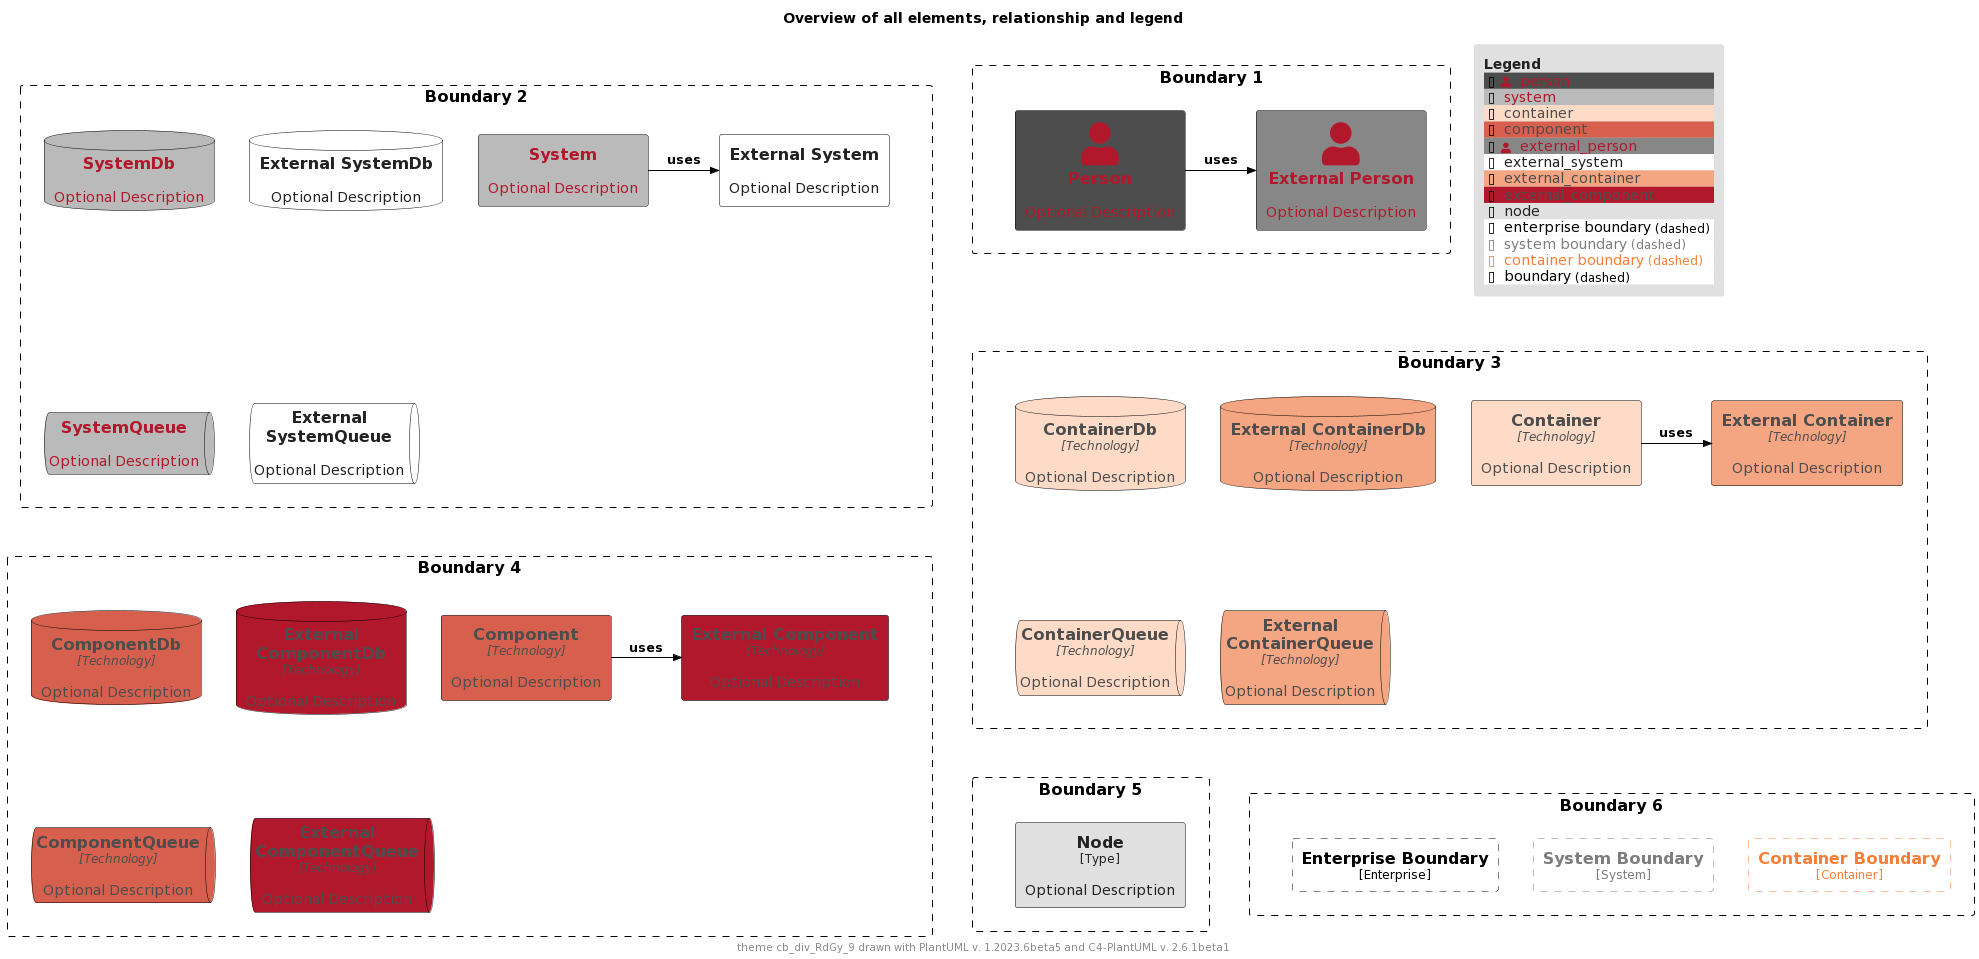

The diagram above was rendered by PlantUML. Its source (embedded in the PNG):
@startuml
'Theme: "puml-theme-cb_div_RdGy_9.puml"
'Theme colors
' Metadata
' Created: 2023-05-02 23:42:45.567817+00:00
!$COLOR_TEXT_FALLBACK_COLOR ?= "#000000"
!$COLOR_BORDER_COLOR="#000000"

' HEADER
!$DEFAULT_NORMAL_FONT_SIZE ?= 12
!$DEFAULT_SMALL_FONT_SIZE ?= 8

' stereotype and technology font size
!$STEREOTYPE_FONT_SIZE ?= $DEFAULT_NORMAL_FONT_SIZE
!$TECHN_FONT_SIZE ?= $DEFAULT_NORMAL_FONT_SIZE
!$ARROW_FONT_SIZE ?= $DEFAULT_NORMAL_FONT_SIZE

' (default) boundary related colors and style
!$BOUNDARY_COLOR ?= $COLOR_BORDER_COLOR
!$BOUNDARY_BG_COLOR ?= "solid"
!$BOUNDARY_BORDER_STYLE ?= "dashed"

' THEME COLORS
!$THEME = "cb_div_RdGy_9"

!function $textcolor($bgColor)
!if $bgColor == $COLOR_INDEX_0 || $bgColor == $COLOR_INDEX_1 || $bgColor == $COLOR_INDEX_2 || $bgColor == $COLOR_INDEX_3
!return $COLOR_INDEX_8
!elseif $bgColor == $COLOR_INDEX_6 || $bgColor == $COLOR_INDEX_7 || $bgColor == $COLOR_INDEX_8
!return $COLOR_INDEX_0
!elseif %is_light($bgColor)
!return "#222222"
!elseif %is_dark($bgColor)
!return "#dddddd"
!else
!return $COLOR_TEXT_FALLBACK_COLOR
!endif
!endfunction

!$COLOR_INDEX_0="#B2182B"
!$COLOR_INDEX_1="#D6604D"
!$COLOR_INDEX_2="#F4A582"
!$COLOR_INDEX_3="#FDDBC7"
!$COLOR_INDEX_4="#FFFFFF"
!$COLOR_INDEX_5="#E0E0E0"
!$COLOR_INDEX_6="#BABABA"
!$COLOR_INDEX_7="#878787"
!$COLOR_INDEX_8="#4D4D4D"

!$COLOR_TEXT_LIGHT=$COLOR_INDEX_0
!$COLOR_TEXT_DARK=$COLOR_INDEX_8
!$COLOR_TEXT_NEUTRAL=$textcolor($COLOR_INDEX_4)
!$COLOR_REL_COLOR=$textcolor($COLOR_INDEX_8)

' person related colors
!$PERSON_BG_COLOR ?= $COLOR_INDEX_8
!$PERSON_FONT_COLOR ?= $textcolor($PERSON_BG_COLOR)
!$PERSON_BORDER_COLOR ?= $COLOR_BORDER_COLOR

' external person related colors
!$EXTERNAL_PERSON_BG_COLOR ?= $COLOR_INDEX_7
!$EXTERNAL_PERSON_FONT_COLOR ?= $textcolor($EXTERNAL_PERSON_BG_COLOR)
!$EXTERNAL_PERSON_BORDER_COLOR ?= $COLOR_BORDER_COLOR

' system related colors
!$SYSTEM_BG_COLOR ?= $COLOR_INDEX_6
!$SYSTEM_FONT_COLOR ?= $textcolor($SYSTEM_BG_COLOR)
!$SYSTEM_BORDER_COLOR ?= $COLOR_BORDER_COLOR

' external system related colors
!$EXTERNAL_SYSTEM_BG_COLOR ?= $COLOR_INDEX_4
!$EXTERNAL_SYSTEM_FONT_COLOR ?= $textcolor($EXTERNAL_SYSTEM_BG_COLOR)
!$EXTERNAL_SYSTEM_BORDER_COLOR ?= $COLOR_BORDER_COLOR

' container related colors
!$CONTAINER_BG_COLOR ?= $COLOR_INDEX_3
!$CONTAINER_FONT_COLOR ?= $textcolor($CONTAINER_BG_COLOR)
!$CONTAINER_BORDER_COLOR ?= $COLOR_BORDER_COLOR

' external container related colors
!$EXTERNAL_CONTAINER_BG_COLOR ?= $COLOR_INDEX_2
!$EXTERNAL_CONTAINER_FONT_COLOR ?= $textcolor($EXTERNAL_CONTAINER_BG_COLOR)
!$EXTERNAL_CONTAINER_BORDER_COLOR ?= $COLOR_BORDER_COLOR

' component related colors
!$COMPONENT_BG_COLOR ?= $COLOR_INDEX_1
!$COMPONENT_FONT_COLOR ?= $textcolor($COMPONENT_BG_COLOR)
!$COMPONENT_BORDER_COLOR ?= $COLOR_BORDER_COLOR

' external component related colors
!$EXTERNAL_COMPONENT_BG_COLOR ?= $COLOR_INDEX_0
!$EXTERNAL_COMPONENT_FONT_COLOR ?= $textcolor($EXTERNAL_COMPONENT_BG_COLOR)
!$EXTERNAL_COMPONENT_BORDER_COLOR ?= $COLOR_BORDER_COLOR

' node related colors
!$NODE_BG_COLOR ?= $COLOR_INDEX_5
!$NODE_FONT_COLOR ?= $textcolor($NODE_BG_COLOR)
!$NODE_BORDER_COLOR ?= $COLOR_BORDER_COLOR

' legend colors and sizes
!$LEGEND_TITLE_COLOR ?= $textcolor($COLOR_INDEX_5)
!$LEGEND_FONT_COLOR ?= $textcolor($COLOR_INDEX_5)
!$LEGEND_BG_COLOR ?= $COLOR_INDEX_5
!$LEGEND_BORDER_COLOR ?= $COLOR_INDEX_5
!$LEGEND_DARK_COLOR ?= $COLOR_TEXT_DARK
!$LEGEND_LIGHT_COLOR ?= $COLOR_TEXT_LIGHT

' sketch related colors, font and texts
!$SKETCH_FONT_COLOR ?= $COLOR_INDEX_8
!$SKETCH_WARNING_COLOR ?= $COLOR_INDEX_0

' FOOTER
' default text color of all elements
!$ELEMENT_FONT_COLOR ?= $COLOR_TEXT_FALLBACK_COLOR

' arrow related colors and text size
!$ARROW_COLOR ?= $COLOR_TEXT_FALLBACK_COLOR
!$ARROW_FONT_COLOR ?= $COLOR_TEXT_FALLBACK_COLOR

' system boundary related colors and style
!$SYSTEM_BOUNDARY_COLOR ?= %darken($SYSTEM_BG_COLOR, 33)
!$SYSTEM_BOUNDARY_BG_COLOR ?= $BOUNDARY_BG_COLOR
!$SYSTEM_BOUNDARY_BORDER_STYLE ?= $BOUNDARY_BORDER_STYLE

' enterprise boundary related colors and style
!$ENTERPRISE_BOUNDARY_COLOR ?= $BOUNDARY_COLOR
!$ENTERPRISE_BOUNDARY_BG_COLOR ?= $BOUNDARY_BG_COLOR
!$ENTERPRISE_BOUNDARY_BORDER_STYLE ?= $BOUNDARY_BORDER_STYLE

' container boundary related colors and style
!$CONTAINER_BOUNDARY_COLOR ?= %darken($CONTAINER_BG_COLOR, 33)
!$CONTAINER_BOUNDARY_BG_COLOR ?= $BOUNDARY_BG_COLOR
!$CONTAINER_BOUNDARY_BORDER_STYLE ?= $BOUNDARY_BORDER_STYLE

' Sketch related settings
!$LEGEND_DETAILS_SMALL_SIZE ?= $DEFAULT_SMALL_FONT_SIZE
!$LEGEND_DETAILS_NORMAL_SIZE ?= $DEFAULT_NORMAL_FONT_SIZE

' legend related texts
!$LEGEND_SHADOW_TEXT ?= "shadow"
!$LEGEND_NO_SHADOW_TEXT ?= "no shadow"
!$LEGEND_NO_FONT_BG_TEXT ?= "last text and back color"
!$LEGEND_NO_FONT_TEXT ?= "last text color"
!$LEGEND_NO_BG_TEXT ?= "last back color"
!$LEGEND_NO_LINE_TEXT ?= "last line color"
!$LEGEND_ROUNDED_BOX ?= "rounded box"
!$LEGEND_EIGHT_SIDED ?= "eight sided"
!$LEGEND_DOTTED_LINE ?= "dotted"
!$LEGEND_DASHED_LINE ?= "dashed"
!$LEGEND_BOLD_LINE ?= "bold"
!$LEGEND_BOUNDARY ?= "boundary"
!$LEGEND_DASHED_BOUNDARY ?= "dashed"
' transparent is ignored, produces smaller legends
' !$LEGEND_DASHED_TRANSPARENT_BOUNDARY ?= "dashed, transparent"
!$LEGEND_DASHED_TRANSPARENT_BOUNDARY ?= "dashed"

' Sketch
!$SKETCH_BG_COLOR ?= "transparent"
!$SKETCH_FONT_NAME ?= "Gochi Hand"
!$SKETCH_FOOTER_WARNING ?= "Warning:"
!$SKETCH_FOOTER_TEXT ?= "Created for discussion, needs to be validated"

' size of rectangle shape corner markers
!$ROUNDED_BOX_SIZE ?= 25
!$EIGHT_SIDED_SIZE ?= 18


' Elements


' displays all elements, relationship and legend (can be included in the theme test)
!if %variable_exists("RELATIVE_INCLUDE")
  !include %get_variable_value("RELATIVE_INCLUDE")/C4_Component.puml
  !include %get_variable_value("RELATIVE_INCLUDE")/C4_Deployment.puml
!else
  !include https://raw.githubusercontent.com/plantuml-stdlib/C4-PlantUML/master/C4_Component.puml
  !include https://raw.githubusercontent.com/plantuml-stdlib/C4-PlantUML/master/C4_Deployment.puml
!endif

SetDefaultLegendEntries("person\nsystem\ncontainer\ncomponent\nexternal_person\nexternal_system\nexternal_container\nexternal_component\nnode\nenterprise_boundary\nsystem_boundary\ncontainer_boundary\nboundary")

title Overview of all elements, relationship and legend

footer theme $THEME drawn with PlantUML v. %version() and C4-PlantUML v. C4Version()

Boundary(b2, "Boundary 2") {
  System(system, "System", "Optional Description")
  System_Ext(externalSystem, "External System", "Optional Description")
  Rel_R(system, externalSystem, "uses")

  SystemDb(systemDb, "SystemDb", "Optional Description")
  SystemDb_Ext(externalSystemDb, "External SystemDb", "Optional Description")
  SystemQueue(systemQueue, "SystemQueue", "Optional Description")
  SystemQueue_Ext(externalSystemQueue, "External SystemQueue", "Optional Description")    
}

Boundary(b1, "Boundary 1") {
  Person(person, "Person", "Optional Description")
  Person_Ext(externalPerson, "External Person", "Optional Description")
  Rel_R(person, externalPerson, "uses")
}

Boundary(b3, "Boundary 3") {
  Container(container, "Container", "Technology", "Optional Description")
  Container_Ext(externalContainer, "External Container", "Technology", "Optional Description")
  Rel_R(container, externalContainer, "uses")

  ContainerDb(containerDb, "ContainerDb", "Technology", "Optional Description")
  ContainerDb_Ext(externalContainerDb, "External ContainerDb", "Technology", "Optional Description")
  ContainerQueue(containerQueue, "ContainerQueue", "Technology", "Optional Description")
  ContainerQueue_Ext(externalContainerQueue, "External ContainerQueue", "Technology", "Optional Description")
}

Boundary(b4, "Boundary 4") {
  Component(component, "Component", "Technology", "Optional Description")
  Component_Ext(externalComponent, "External Component", "Technology", "Optional Description")
  Rel_R(component, externalComponent, "uses")

  ComponentDb(componentDb, "ComponentDb", "Technology", "Optional Description")
  ComponentDb_Ext(externalComponentDb, "External ComponentDb", "Technology", "Optional Description")
  ComponentQueue(componentQueue, "ComponentQueue", "Technology", "Optional Description")
  ComponentQueue_Ext(externalComponentQueue, "External ComponentQueue", "Technology", "Optional Description")
}

Boundary(b5, "Boundary 5") {
  Node(node, "Node", "Type", "Optional Description")
}

Boundary(b6, "Boundary 6") {
  Enterprise_Boundary(eb, "Enterprise Boundary") {
  }

  System_Boundary(sb, "System Boundary") {
  }

  Container_Boundary(cb, "Container Boundary") {
  }

  Lay_R(eb,sb)
  Lay_R(sb,cb)
}

Lay_D(b2,b3)
Lay_R(b2,b1)
Lay_D(b3,b4)
Lay_D(b4,b5)
Lay_R(b5,b6)

SHOW_FLOATING_LEGEND()
@enduml